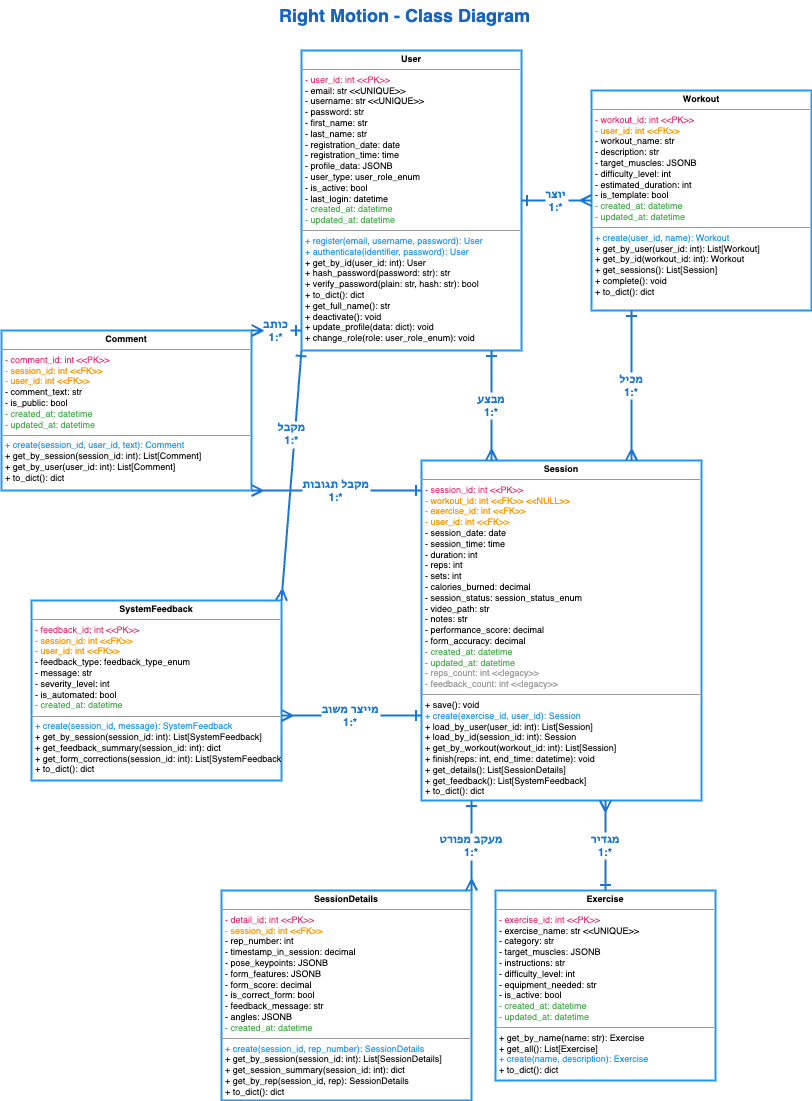

The diagram above was exported from draw.io. Its source (the exported page's mxGraphModel, read from the mxfile embedded in the PNG):
<mxGraphModel dx="2593" dy="2827" grid="1" gridSize="10" guides="1" tooltips="1" connect="1" arrows="1" fold="1" page="1" pageScale="1" pageWidth="827" pageHeight="1169" math="0" shadow="0">
  <root>
    <mxCell id="0" />
    <mxCell id="1" parent="0" />
    <mxCell id="2" value="Right Motion - Class Diagram" style="text;html=1;strokeColor=none;fillColor=none;align=center;verticalAlign=middle;whiteSpace=wrap;rounded=0;fontSize=18;fontStyle=1;fontColor=#1565C0;" vertex="1" parent="1">
      <mxGeometry x="229" y="30" width="369" height="30" as="geometry" />
    </mxCell>
    <mxCell id="3" value="&lt;p style=&quot;margin:0px;margin-top:4px;text-align:center;&quot;&gt;&lt;b&gt;User&lt;/b&gt;&lt;/p&gt;&lt;hr size=&quot;1&quot;&gt;&lt;p style=&quot;margin:0px;margin-left:4px;&quot;&gt;&lt;span style=&quot;color: rgb(233, 30, 99);&quot;&gt;- user_id: int &amp;lt;&amp;lt;PK&amp;gt;&amp;gt;&lt;/span&gt;&lt;br&gt;- email: str &amp;lt;&amp;lt;UNIQUE&amp;gt;&amp;gt;&lt;br&gt;- username: str &amp;lt;&amp;lt;UNIQUE&amp;gt;&amp;gt;&lt;br&gt;- password: str&lt;br&gt;- first_name: str&lt;br&gt;- last_name: str&lt;br&gt;- registration_date: date&lt;br&gt;- registration_time: time&lt;br&gt;- profile_data: JSONB&lt;br&gt;- user_type: user_role_enum&lt;br&gt;- is_active: bool&lt;br&gt;- last_login: datetime&lt;br&gt;&lt;span style=&quot;color: rgb(76, 175, 80);&quot;&gt;- created_at: datetime&lt;/span&gt;&lt;br&gt;&lt;span style=&quot;color: rgb(76, 175, 80);&quot;&gt;- updated_at: datetime&lt;/span&gt;&lt;/p&gt;&lt;hr size=&quot;1&quot;&gt;&lt;p style=&quot;margin:0px;margin-left:4px;&quot;&gt;&lt;span style=&quot;color: rgb(33, 150, 243);&quot;&gt;+ register(email, username, password): User&lt;/span&gt;&lt;br&gt;&lt;span style=&quot;color: rgb(33, 150, 243);&quot;&gt;+ authenticate(identifier, password): User&lt;/span&gt;&lt;br&gt;+ get_by_id(user_id: int): User&lt;br&gt;+ hash_password(password: str): str&lt;br&gt;+ verify_password(plain: str, hash: str): bool&lt;br&gt;+ to_dict(): dict&lt;br&gt;+ get_full_name(): str&lt;br&gt;+ deactivate(): void&lt;br&gt;+ update_profile(data: dict): void&lt;br&gt;+ change_role(role: user_role_enum): void&lt;/p&gt;" style="verticalAlign=top;align=left;overflow=fill;fontSize=9;fontFamily=Helvetica;html=1;strokeColor=#2196F3;fillColor=#FFFFFF;strokeWidth=2;" vertex="1" parent="1">
      <mxGeometry x="310" y="80" width="220" height="300" as="geometry" />
    </mxCell>
    <mxCell id="4" value="&lt;p style=&quot;margin:0px;margin-top:4px;text-align:center;&quot;&gt;&lt;b&gt;Exercise&lt;/b&gt;&lt;/p&gt;&lt;hr size=&quot;1&quot;&gt;&lt;p style=&quot;margin:0px;margin-left:4px;&quot;&gt;&lt;span style=&quot;color: rgb(233, 30, 99);&quot;&gt;- exercise_id: int &amp;lt;&amp;lt;PK&amp;gt;&amp;gt;&lt;/span&gt;&lt;br&gt;- exercise_name: str &amp;lt;&amp;lt;UNIQUE&amp;gt;&amp;gt;&lt;br&gt;- category: str&lt;br&gt;- target_muscles: JSONB&lt;br&gt;- instructions: str&lt;br&gt;- difficulty_level: int&lt;br&gt;- equipment_needed: str&lt;br&gt;- is_active: bool&lt;br&gt;&lt;span style=&quot;color: rgb(76, 175, 80);&quot;&gt;- created_at: datetime&lt;/span&gt;&lt;br&gt;&lt;span style=&quot;color: rgb(76, 175, 80);&quot;&gt;- updated_at: datetime&lt;/span&gt;&lt;/p&gt;&lt;hr size=&quot;1&quot;&gt;&lt;p style=&quot;margin:0px;margin-left:4px;&quot;&gt;+ get_by_name(name: str): Exercise&lt;br&gt;+ get_all(): List[Exercise]&lt;br&gt;&lt;span style=&quot;color: rgb(33, 150, 243);&quot;&gt;+ create(name, description): Exercise&lt;/span&gt;&lt;br&gt;+ to_dict(): dict&lt;/p&gt;" style="verticalAlign=top;align=left;overflow=fill;fontSize=9;fontFamily=Helvetica;html=1;strokeColor=#2196F3;fillColor=#FFFFFF;strokeWidth=2;" vertex="1" parent="1">
      <mxGeometry x="504" y="920" width="220" height="190" as="geometry" />
    </mxCell>
    <mxCell id="5" value="&lt;p style=&quot;margin:0px;margin-top:4px;text-align:center;&quot;&gt;&lt;b&gt;Workout&lt;/b&gt;&lt;/p&gt;&lt;hr size=&quot;1&quot;&gt;&lt;p style=&quot;margin:0px;margin-left:4px;&quot;&gt;&lt;span style=&quot;color: rgb(233, 30, 99);&quot;&gt;- workout_id: int &amp;lt;&amp;lt;PK&amp;gt;&amp;gt;&lt;/span&gt;&lt;br&gt;&lt;span style=&quot;color: rgb(255, 152, 0);&quot;&gt;- user_id: int &amp;lt;&amp;lt;FK&amp;gt;&amp;gt;&lt;/span&gt;&lt;br&gt;- workout_name: str&lt;br&gt;- description: str&lt;br&gt;- target_muscles: JSONB&lt;br&gt;- difficulty_level: int&lt;br&gt;- estimated_duration: int&lt;br&gt;- is_template: bool&lt;br&gt;&lt;span style=&quot;color: rgb(76, 175, 80);&quot;&gt;- created_at: datetime&lt;/span&gt;&lt;br&gt;&lt;span style=&quot;color: rgb(76, 175, 80);&quot;&gt;- updated_at: datetime&lt;/span&gt;&lt;/p&gt;&lt;hr size=&quot;1&quot;&gt;&lt;p style=&quot;margin:0px;margin-left:4px;&quot;&gt;&lt;span style=&quot;color: rgb(33, 150, 243);&quot;&gt;+ create(user_id, name): Workout&lt;/span&gt;&lt;br&gt;+ get_by_user(user_id: int): List[Workout]&lt;br&gt;+ get_by_id(workout_id: int): Workout&lt;br&gt;+ get_sessions(): List[Session]&lt;br&gt;+ complete(): void&lt;br&gt;+ to_dict(): dict&lt;/p&gt;" style="verticalAlign=top;align=left;overflow=fill;fontSize=9;fontFamily=Helvetica;html=1;strokeColor=#2196F3;fillColor=#FFFFFF;strokeWidth=2;" vertex="1" parent="1">
      <mxGeometry x="600" y="120" width="220" height="220" as="geometry" />
    </mxCell>
    <mxCell id="6" value="&lt;p style=&quot;margin:0px;margin-top:4px;text-align:center;&quot;&gt;&lt;b&gt;Session&lt;/b&gt;&lt;/p&gt;&lt;hr size=&quot;1&quot;&gt;&lt;p style=&quot;margin:0px;margin-left:4px;&quot;&gt;&lt;span style=&quot;color: rgb(233, 30, 99);&quot;&gt;- session_id: int &amp;lt;&amp;lt;PK&amp;gt;&amp;gt;&lt;/span&gt;&lt;br&gt;&lt;span style=&quot;color: rgb(255, 152, 0);&quot;&gt;- workout_id: int &amp;lt;&amp;lt;FK&amp;gt;&amp;gt; &amp;lt;&amp;lt;NULL&amp;gt;&amp;gt;&lt;/span&gt;&lt;br&gt;&lt;span style=&quot;color: rgb(255, 152, 0);&quot;&gt;- exercise_id: int &amp;lt;&amp;lt;FK&amp;gt;&amp;gt;&lt;/span&gt;&lt;br&gt;&lt;span style=&quot;color: rgb(255, 152, 0);&quot;&gt;- user_id: int &amp;lt;&amp;lt;FK&amp;gt;&amp;gt;&lt;/span&gt;&lt;br&gt;- session_date: date&lt;br&gt;- session_time: time&lt;br&gt;- duration: int&lt;br&gt;- reps: int&lt;br&gt;- sets: int&lt;br&gt;- calories_burned: decimal&lt;br&gt;- session_status: session_status_enum&lt;br&gt;- video_path: str&lt;br&gt;- notes: str&lt;br&gt;- performance_score: decimal&lt;br&gt;- form_accuracy: decimal&lt;br&gt;&lt;span style=&quot;color: rgb(76, 175, 80);&quot;&gt;- created_at: datetime&lt;/span&gt;&lt;br&gt;&lt;span style=&quot;color: rgb(76, 175, 80);&quot;&gt;- updated_at: datetime&lt;/span&gt;&lt;br&gt;&lt;span style=&quot;color: rgb(158, 158, 158);&quot;&gt;- reps_count: int &amp;lt;&amp;lt;legacy&amp;gt;&amp;gt;&lt;/span&gt;&lt;br&gt;&lt;span style=&quot;color: rgb(158, 158, 158);&quot;&gt;- feedback_count: int &amp;lt;&amp;lt;legacy&amp;gt;&amp;gt;&lt;/span&gt;&lt;/p&gt;&lt;hr size=&quot;1&quot;&gt;&lt;p style=&quot;margin:0px;margin-left:4px;&quot;&gt;+ save(): void&lt;br&gt;&lt;span style=&quot;color: rgb(33, 150, 243);&quot;&gt;+ create(exercise_id, user_id): Session&lt;/span&gt;&lt;br&gt;+ load_by_user(user_id: int): List[Session]&lt;br&gt;+ load_by_id(session_id: int): Session&lt;br&gt;+ get_by_workout(workout_id: int): List[Session]&lt;br&gt;+ finish(reps: int, end_time: datetime): void&lt;br&gt;+ get_details(): List[SessionDetails]&lt;br&gt;+ get_feedback(): List[SystemFeedback]&lt;br&gt;+ to_dict(): dict&lt;/p&gt;" style="verticalAlign=top;align=left;overflow=fill;fontSize=9;fontFamily=Helvetica;html=1;strokeColor=#2196F3;fillColor=#FFFFFF;strokeWidth=2;" vertex="1" parent="1">
      <mxGeometry x="430" y="490" width="280" height="340" as="geometry" />
    </mxCell>
    <mxCell id="7" value="&lt;p style=&quot;margin:0px;margin-top:4px;text-align:center;&quot;&gt;&lt;b&gt;SessionDetails&lt;/b&gt;&lt;/p&gt;&lt;hr size=&quot;1&quot;&gt;&lt;p style=&quot;margin:0px;margin-left:4px;&quot;&gt;&lt;span style=&quot;color: rgb(233, 30, 99);&quot;&gt;- detail_id: int &amp;lt;&amp;lt;PK&amp;gt;&amp;gt;&lt;/span&gt;&lt;br&gt;&lt;span style=&quot;color: rgb(255, 152, 0);&quot;&gt;- session_id: int &amp;lt;&amp;lt;FK&amp;gt;&amp;gt;&lt;/span&gt;&lt;br&gt;- rep_number: int&lt;br&gt;- timestamp_in_session: decimal&lt;br&gt;- pose_keypoints: JSONB&lt;br&gt;- form_features: JSONB&lt;br&gt;- form_score: decimal&lt;br&gt;- is_correct_form: bool&lt;br&gt;- feedback_message: str&lt;br&gt;- angles: JSONB&lt;br&gt;&lt;span style=&quot;color: rgb(76, 175, 80);&quot;&gt;- created_at: datetime&lt;/span&gt;&lt;/p&gt;&lt;hr size=&quot;1&quot;&gt;&lt;p style=&quot;margin:0px;margin-left:4px;&quot;&gt;&lt;span style=&quot;color: rgb(33, 150, 243);&quot;&gt;+ create(session_id, rep_number): SessionDetails&lt;/span&gt;&lt;br&gt;+ get_by_session(session_id: int): List[SessionDetails]&lt;br&gt;+ get_session_summary(session_id: int): dict&lt;br&gt;+ get_by_rep(session_id, rep): SessionDetails&lt;br&gt;+ to_dict(): dict&lt;/p&gt;" style="verticalAlign=top;align=left;overflow=fill;fontSize=9;fontFamily=Helvetica;html=1;strokeColor=#2196F3;fillColor=#FFFFFF;strokeWidth=2;" vertex="1" parent="1">
      <mxGeometry x="230" y="920" width="250" height="210" as="geometry" />
    </mxCell>
    <mxCell id="8" value="&lt;p style=&quot;margin:0px;margin-top:4px;text-align:center;&quot;&gt;&lt;b&gt;SystemFeedback&lt;/b&gt;&lt;/p&gt;&lt;hr size=&quot;1&quot;&gt;&lt;p style=&quot;margin:0px;margin-left:4px;&quot;&gt;&lt;span style=&quot;color: rgb(233, 30, 99);&quot;&gt;- feedback_id: int &amp;lt;&amp;lt;PK&amp;gt;&amp;gt;&lt;/span&gt;&lt;br&gt;&lt;span style=&quot;color: rgb(255, 152, 0);&quot;&gt;- session_id: int &amp;lt;&amp;lt;FK&amp;gt;&amp;gt;&lt;/span&gt;&lt;br&gt;&lt;span style=&quot;color: rgb(255, 152, 0);&quot;&gt;- user_id: int &amp;lt;&amp;lt;FK&amp;gt;&amp;gt;&lt;/span&gt;&lt;br&gt;- feedback_type: feedback_type_enum&lt;br&gt;- message: str&lt;br&gt;- severity_level: int&lt;br&gt;- is_automated: bool&lt;br&gt;&lt;span style=&quot;color: rgb(76, 175, 80);&quot;&gt;- created_at: datetime&lt;/span&gt;&lt;/p&gt;&lt;hr size=&quot;1&quot;&gt;&lt;p style=&quot;margin:0px;margin-left:4px;&quot;&gt;&lt;span style=&quot;color: rgb(33, 150, 243);&quot;&gt;+ create(session_id, message): SystemFeedback&lt;/span&gt;&lt;br&gt;+ get_by_session(session_id: int): List[SystemFeedback]&lt;br&gt;+ get_feedback_summary(session_id: int): dict&lt;br&gt;+ get_form_corrections(session_id: int): List[SystemFeedback]&lt;br&gt;+ to_dict(): dict&lt;/p&gt;" style="verticalAlign=top;align=left;overflow=fill;fontSize=9;fontFamily=Helvetica;html=1;strokeColor=#2196F3;fillColor=#FFFFFF;strokeWidth=2;" vertex="1" parent="1">
      <mxGeometry x="40" y="630" width="250" height="180" as="geometry" />
    </mxCell>
    <mxCell id="9" value="&lt;p style=&quot;margin:0px;margin-top:4px;text-align:center;&quot;&gt;&lt;b&gt;Comment&lt;/b&gt;&lt;/p&gt;&lt;hr size=&quot;1&quot;&gt;&lt;p style=&quot;margin:0px;margin-left:4px;&quot;&gt;&lt;span style=&quot;color: rgb(233, 30, 99);&quot;&gt;- comment_id: int &amp;lt;&amp;lt;PK&amp;gt;&amp;gt;&lt;/span&gt;&lt;br&gt;&lt;span style=&quot;color: rgb(255, 152, 0);&quot;&gt;- session_id: int &amp;lt;&amp;lt;FK&amp;gt;&amp;gt;&lt;/span&gt;&lt;br&gt;&lt;span style=&quot;color: rgb(255, 152, 0);&quot;&gt;- user_id: int &amp;lt;&amp;lt;FK&amp;gt;&amp;gt;&lt;/span&gt;&lt;br&gt;- comment_text: str&lt;br&gt;- is_public: bool&lt;br&gt;&lt;span style=&quot;color: rgb(76, 175, 80);&quot;&gt;- created_at: datetime&lt;/span&gt;&lt;br&gt;&lt;span style=&quot;color: rgb(76, 175, 80);&quot;&gt;- updated_at: datetime&lt;/span&gt;&lt;/p&gt;&lt;hr size=&quot;1&quot;&gt;&lt;p style=&quot;margin:0px;margin-left:4px;&quot;&gt;&lt;span style=&quot;color: rgb(33, 150, 243);&quot;&gt;+ create(session_id, user_id, text): Comment&lt;/span&gt;&lt;br&gt;+ get_by_session(session_id: int): List[Comment]&lt;br&gt;+ get_by_user(user_id: int): List[Comment]&lt;br&gt;+ to_dict(): dict&lt;/p&gt;" style="verticalAlign=top;align=left;overflow=fill;fontSize=9;fontFamily=Helvetica;html=1;strokeColor=#2196F3;fillColor=#FFFFFF;strokeWidth=2;" vertex="1" parent="1">
      <mxGeometry x="10" y="360" width="250" height="160" as="geometry" />
    </mxCell>
    <mxCell id="10" value="יוצר&#10;1:*" style="endArrow=ERmany;startArrow=ERone;endFill=0;startFill=0;endSize=8;startSize=8;strokeColor=#1976D2;strokeWidth=2;fontColor=#1976D2;fontStyle=1;noEdgeStyle=1;orthogonal=1;edgeStyle=orthogonalEdgeStyle;" edge="1" source="3" target="5" parent="1">
      <mxGeometry width="100" height="100" relative="1" as="geometry">
        <mxPoint x="250" y="160" as="sourcePoint" />
        <mxPoint x="550" y="160" as="targetPoint" />
        <Array as="points" />
      </mxGeometry>
    </mxCell>
    <mxCell id="11" value="מבצע&#10;1:*" style="endArrow=ERmany;startArrow=ERone;endFill=0;startFill=0;endSize=8;startSize=8;strokeColor=#1976D2;strokeWidth=2;fontColor=#1976D2;fontStyle=1;noEdgeStyle=1;orthogonal=1;edgeStyle=orthogonalEdgeStyle;entryX=0.25;entryY=0;entryDx=0;entryDy=0;" edge="1" source="3" target="6" parent="1">
      <mxGeometry width="100" height="100" relative="1" as="geometry">
        <mxPoint x="250" y="200" as="sourcePoint" />
        <mxPoint x="810" y="200" as="targetPoint" />
        <Array as="points" />
      </mxGeometry>
    </mxCell>
    <mxCell id="12" value="מגדיר&#10;1:*" style="endArrow=ERmany;startArrow=ERone;endFill=0;startFill=0;endSize=8;startSize=8;strokeColor=#1976D2;strokeWidth=2;fontColor=#1976D2;fontStyle=1;noEdgeStyle=1;orthogonal=1;" edge="1" source="4" target="6" parent="1">
      <mxGeometry width="100" height="100" relative="1" as="geometry">
        <mxPoint x="510" y="180" as="sourcePoint" />
        <mxPoint x="810" y="180" as="targetPoint" />
        <Array as="points" />
      </mxGeometry>
    </mxCell>
    <mxCell id="13" value="מכיל&#10;1:*" style="endArrow=ERmany;startArrow=ERone;endFill=0;startFill=0;endSize=8;startSize=8;strokeColor=#1976D2;strokeWidth=2;fontColor=#1976D2;fontStyle=1;noEdgeStyle=1;orthogonal=1;entryX=0.75;entryY=0;entryDx=0;entryDy=0;" edge="1" source="5" target="6" parent="1">
      <mxGeometry width="100" height="100" relative="1" as="geometry">
        <mxPoint x="770" y="200" as="sourcePoint" />
        <mxPoint x="810" y="220" as="targetPoint" />
        <Array as="points" />
      </mxGeometry>
    </mxCell>
    <mxCell id="14" value="מעקב מפורט&#10;1:*" style="endArrow=ERmany;startArrow=ERone;endFill=0;startFill=0;endSize=8;startSize=8;strokeColor=#1976D2;strokeWidth=2;fontColor=#1976D2;fontStyle=1;noEdgeStyle=1;orthogonal=1;edgeStyle=orthogonalEdgeStyle;" edge="1" source="6" target="7" parent="1">
      <mxGeometry width="100" height="100" relative="1" as="geometry">
        <mxPoint x="950" y="400" as="sourcePoint" />
        <mxPoint x="675" y="440" as="targetPoint" />
        <Array as="points" />
      </mxGeometry>
    </mxCell>
    <mxCell id="15" value="מייצר משוב&#10;1:*" style="endArrow=ERmany;startArrow=ERone;endFill=0;startFill=0;endSize=8;startSize=8;strokeColor=#1976D2;strokeWidth=2;fontColor=#1976D2;fontStyle=1;noEdgeStyle=1;orthogonal=1;edgeStyle=orthogonalEdgeStyle;exitX=0;exitY=0.75;exitDx=0;exitDy=0;" edge="1" source="6" target="8" parent="1">
      <mxGeometry width="100" height="100" relative="1" as="geometry">
        <mxPoint x="810" y="380" as="sourcePoint" />
        <mxPoint x="540" y="440" as="targetPoint" />
        <Array as="points" />
      </mxGeometry>
    </mxCell>
    <mxCell id="16" value="מקבל תגובות&#10;1:*" style="endArrow=ERmany;startArrow=ERone;endFill=0;startFill=0;endSize=8;startSize=8;strokeColor=#1976D2;strokeWidth=2;fontColor=#1976D2;fontStyle=1;noEdgeStyle=1;orthogonal=1;edgeStyle=orthogonalEdgeStyle;" edge="1" source="6" target="9" parent="1">
      <mxGeometry width="100" height="100" relative="1" as="geometry">
        <mxPoint x="810" y="340" as="sourcePoint" />
        <mxPoint x="280" y="440" as="targetPoint" />
        <Array as="points" />
      </mxGeometry>
    </mxCell>
    <mxCell id="17" value="מקבל&#10;1:*" style="endArrow=ERmany;startArrow=ERone;endFill=0;startFill=0;endSize=8;startSize=8;strokeColor=#1976D2;strokeWidth=2;fontColor=#1976D2;fontStyle=1;noEdgeStyle=1;orthogonal=1;edgeStyle=orthogonalEdgeStyle;" edge="1" source="3" target="8" parent="1">
      <mxGeometry x="-0.3289" y="-3" width="100" height="100" relative="1" as="geometry">
        <mxPoint x="140" y="340" as="sourcePoint" />
        <mxPoint x="415" y="440" as="targetPoint" />
        <Array as="points" />
        <mxPoint as="offset" />
      </mxGeometry>
    </mxCell>
    <mxCell id="18" value="כותב&#10;1:*" style="endArrow=ERmany;startArrow=ERone;endFill=0;startFill=0;endSize=8;startSize=8;strokeColor=#1976D2;strokeWidth=2;fontColor=#1976D2;fontStyle=1;noEdgeStyle=1;orthogonal=1;edgeStyle=orthogonalEdgeStyle;" edge="1" source="3" target="9" parent="1">
      <mxGeometry width="100" height="100" relative="1" as="geometry">
        <mxPoint x="140" y="340" as="sourcePoint" />
        <mxPoint x="155" y="440" as="targetPoint" />
        <Array as="points" />
      </mxGeometry>
    </mxCell>
  </root>
</mxGraphModel>